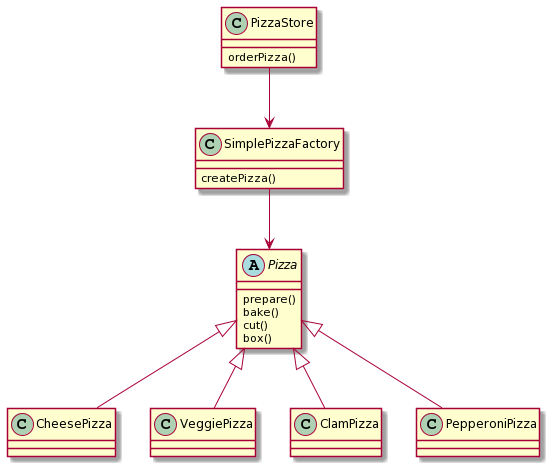

The diagram above was rendered by PlantUML. Its source (embedded in the PNG):
@startuml
class PizzaStore{
orderPizza()
}

class SimplePizzaFactory{
createPizza()
}

abstract Pizza{
prepare()
bake()
cut()
box()
}

class CheesePizza{
}
class VeggiePizza{
}
class ClamPizza{
}
class PepperoniPizza{
}

PizzaStore --> SimplePizzaFactory
SimplePizzaFactory --> Pizza

Pizza <|-- CheesePizza
Pizza <|-- VeggiePizza
Pizza <|-- ClamPizza
Pizza <|-- PepperoniPizza
@enduml